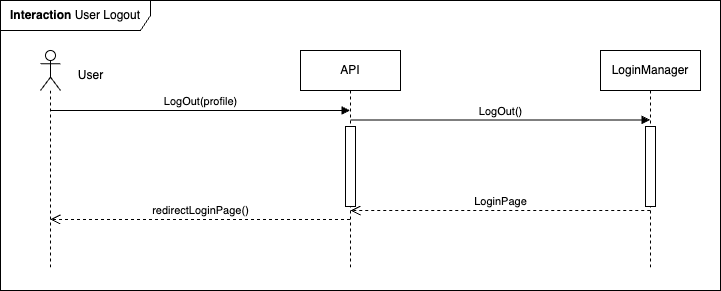

The diagram above was exported from draw.io. Its source (the exported page's mxGraphModel, read from the mxfile embedded in the PNG):
<mxGraphModel dx="1026" dy="691" grid="1" gridSize="10" guides="1" tooltips="1" connect="1" arrows="1" fold="1" page="1" pageScale="1" pageWidth="850" pageHeight="1100" math="0" shadow="0">
  <root>
    <mxCell id="0" />
    <mxCell id="1" parent="0" />
    <mxCell id="aM9ryv3xv72pqoxQDRHE-7" value="LogOut(profile)" style="html=1;verticalAlign=bottom;endArrow=block;edgeStyle=elbowEdgeStyle;elbow=vertical;curved=0;rounded=0;" parent="1" edge="1">
      <mxGeometry x="0.0023" relative="1" as="geometry">
        <mxPoint x="209.81034482758616" y="439.9999999999999" as="sourcePoint" />
        <Array as="points">
          <mxPoint x="400" y="440" />
          <mxPoint x="365" y="410" />
        </Array>
        <mxPoint x="509.5" y="439.9999999999999" as="targetPoint" />
        <mxPoint as="offset" />
      </mxGeometry>
    </mxCell>
    <mxCell id="1ZKG4CmkqfWAM7Gi57S6-6" value="&lt;b&gt;Interaction&lt;/b&gt; User Logout" style="shape=umlFrame;whiteSpace=wrap;html=1;pointerEvents=0;width=150;height=30;" parent="1" vertex="1">
      <mxGeometry x="160" y="330" width="720" height="290" as="geometry" />
    </mxCell>
    <mxCell id="1ZKG4CmkqfWAM7Gi57S6-11" value="API" style="shape=umlLifeline;perimeter=lifelinePerimeter;whiteSpace=wrap;html=1;container=1;dropTarget=0;collapsible=0;recursiveResize=0;outlineConnect=0;portConstraint=eastwest;newEdgeStyle={&quot;curved&quot;:0,&quot;rounded&quot;:0};" parent="1" vertex="1">
      <mxGeometry x="460" y="380" width="100" height="220" as="geometry" />
    </mxCell>
    <mxCell id="1ZKG4CmkqfWAM7Gi57S6-28" value="" style="html=1;points=[[0,0,0,0,5],[0,1,0,0,-5],[1,0,0,0,5],[1,1,0,0,-5]];perimeter=orthogonalPerimeter;outlineConnect=0;targetShapes=umlLifeline;portConstraint=eastwest;newEdgeStyle={&quot;curved&quot;:0,&quot;rounded&quot;:0};" parent="1ZKG4CmkqfWAM7Gi57S6-11" vertex="1">
      <mxGeometry x="45" y="76" width="10" height="80" as="geometry" />
    </mxCell>
    <mxCell id="1ZKG4CmkqfWAM7Gi57S6-13" value="" style="shape=umlLifeline;perimeter=lifelinePerimeter;whiteSpace=wrap;html=1;container=1;dropTarget=0;collapsible=0;recursiveResize=0;outlineConnect=0;portConstraint=eastwest;newEdgeStyle={&quot;curved&quot;:0,&quot;rounded&quot;:0};participant=umlActor;size=40;" parent="1" vertex="1">
      <mxGeometry x="200" y="380" width="20" height="220" as="geometry" />
    </mxCell>
    <mxCell id="1ZKG4CmkqfWAM7Gi57S6-14" value="User" style="text;html=1;align=center;verticalAlign=middle;resizable=0;points=[];autosize=1;strokeColor=none;fillColor=none;" parent="1" vertex="1">
      <mxGeometry x="225" y="390" width="50" height="30" as="geometry" />
    </mxCell>
    <mxCell id="1ZKG4CmkqfWAM7Gi57S6-16" value="redirectLoginPage()" style="html=1;verticalAlign=bottom;endArrow=open;dashed=1;endSize=8;curved=0;rounded=0;" parent="1" edge="1">
      <mxGeometry x="-0.0023" relative="1" as="geometry">
        <mxPoint x="509.5" y="548.9999999999999" as="sourcePoint" />
        <mxPoint x="209.81034482758616" y="548.9999999999999" as="targetPoint" />
        <Array as="points">
          <mxPoint x="450" y="549" />
          <mxPoint x="390" y="549" />
        </Array>
        <mxPoint as="offset" />
      </mxGeometry>
    </mxCell>
    <mxCell id="LoIPEny9r7Sqtfmi3oL6-1" value="LoginManager" style="shape=umlLifeline;perimeter=lifelinePerimeter;whiteSpace=wrap;html=1;container=1;dropTarget=0;collapsible=0;recursiveResize=0;outlineConnect=0;portConstraint=eastwest;newEdgeStyle={&quot;curved&quot;:0,&quot;rounded&quot;:0};" vertex="1" parent="1">
      <mxGeometry x="760" y="380" width="100" height="220" as="geometry" />
    </mxCell>
    <mxCell id="LoIPEny9r7Sqtfmi3oL6-4" value="" style="html=1;points=[[0,0,0,0,5],[0,1,0,0,-5],[1,0,0,0,5],[1,1,0,0,-5]];perimeter=orthogonalPerimeter;outlineConnect=0;targetShapes=umlLifeline;portConstraint=eastwest;newEdgeStyle={&quot;curved&quot;:0,&quot;rounded&quot;:0};" vertex="1" parent="LoIPEny9r7Sqtfmi3oL6-1">
      <mxGeometry x="45" y="76" width="10" height="80" as="geometry" />
    </mxCell>
    <mxCell id="LoIPEny9r7Sqtfmi3oL6-2" value="LogOut()" style="html=1;verticalAlign=bottom;endArrow=block;edgeStyle=elbowEdgeStyle;elbow=vertical;curved=0;rounded=0;" edge="1" parent="1">
      <mxGeometry x="0.0023" relative="1" as="geometry">
        <mxPoint x="510.00034482758616" y="449.4999999999999" as="sourcePoint" />
        <Array as="points">
          <mxPoint x="700.19" y="449.5" />
          <mxPoint x="665.19" y="419.5" />
        </Array>
        <mxPoint x="809.69" y="449.4999999999999" as="targetPoint" />
        <mxPoint as="offset" />
      </mxGeometry>
    </mxCell>
    <mxCell id="LoIPEny9r7Sqtfmi3oL6-3" value="LoginPage" style="html=1;verticalAlign=bottom;endArrow=open;dashed=1;endSize=8;curved=0;rounded=0;" edge="1" parent="1">
      <mxGeometry x="-0.0023" relative="1" as="geometry">
        <mxPoint x="809.69" y="539.9999999999999" as="sourcePoint" />
        <mxPoint x="510.00034482758616" y="539.9999999999999" as="targetPoint" />
        <Array as="points">
          <mxPoint x="750.19" y="540" />
        </Array>
        <mxPoint as="offset" />
      </mxGeometry>
    </mxCell>
  </root>
</mxGraphModel>